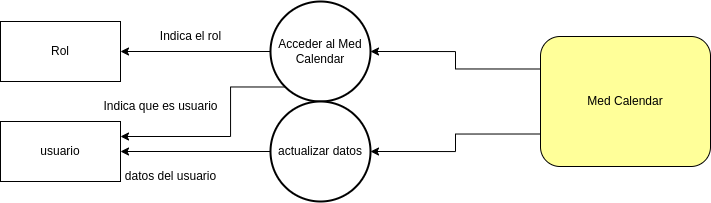

The diagram above was exported from draw.io. Its source (the exported page's mxGraphModel, read from the mxfile embedded in the PNG):
<mxGraphModel dx="887" dy="580" grid="1" gridSize="10" guides="1" tooltips="1" connect="1" arrows="1" fold="1" page="1" pageScale="1" pageWidth="827" pageHeight="1169" math="0" shadow="0">
  <root>
    <mxCell id="WIyWlLk6GJQsqaUBKTNV-0" />
    <mxCell id="WIyWlLk6GJQsqaUBKTNV-1" parent="WIyWlLk6GJQsqaUBKTNV-0" />
    <mxCell id="quMvs3mHbCxWPYvnBWUk-25" style="edgeStyle=orthogonalEdgeStyle;rounded=0;orthogonalLoop=1;jettySize=auto;html=1;exitX=0;exitY=0.25;exitDx=0;exitDy=0;entryX=1;entryY=0.5;entryDx=0;entryDy=0;entryPerimeter=0;startArrow=none;startFill=0;endArrow=classic;endFill=1;" edge="1" parent="WIyWlLk6GJQsqaUBKTNV-1" source="quMvs3mHbCxWPYvnBWUk-5" target="quMvs3mHbCxWPYvnBWUk-24">
      <mxGeometry relative="1" as="geometry" />
    </mxCell>
    <mxCell id="quMvs3mHbCxWPYvnBWUk-27" style="edgeStyle=orthogonalEdgeStyle;rounded=0;orthogonalLoop=1;jettySize=auto;html=1;exitX=0;exitY=0.75;exitDx=0;exitDy=0;entryX=1;entryY=0.5;entryDx=0;entryDy=0;entryPerimeter=0;startArrow=none;startFill=0;endArrow=classic;endFill=1;" edge="1" parent="WIyWlLk6GJQsqaUBKTNV-1" source="quMvs3mHbCxWPYvnBWUk-5" target="quMvs3mHbCxWPYvnBWUk-26">
      <mxGeometry relative="1" as="geometry" />
    </mxCell>
    <mxCell id="quMvs3mHbCxWPYvnBWUk-5" value="Med Calendar" style="rounded=1;whiteSpace=wrap;html=1;fillColor=#FFFF99;" vertex="1" parent="WIyWlLk6GJQsqaUBKTNV-1">
      <mxGeometry x="560" y="120" width="170" height="130" as="geometry" />
    </mxCell>
    <mxCell id="quMvs3mHbCxWPYvnBWUk-30" style="edgeStyle=orthogonalEdgeStyle;rounded=0;orthogonalLoop=1;jettySize=auto;html=1;exitX=0.145;exitY=0.855;exitDx=0;exitDy=0;exitPerimeter=0;entryX=1;entryY=0.25;entryDx=0;entryDy=0;startArrow=none;startFill=0;endArrow=classic;endFill=1;" edge="1" parent="WIyWlLk6GJQsqaUBKTNV-1" source="quMvs3mHbCxWPYvnBWUk-24" target="quMvs3mHbCxWPYvnBWUk-29">
      <mxGeometry relative="1" as="geometry">
        <Array as="points">
          <mxPoint x="250" y="170" />
          <mxPoint x="250" y="220" />
        </Array>
      </mxGeometry>
    </mxCell>
    <mxCell id="quMvs3mHbCxWPYvnBWUk-32" style="edgeStyle=orthogonalEdgeStyle;rounded=0;orthogonalLoop=1;jettySize=auto;html=1;exitX=0;exitY=0.5;exitDx=0;exitDy=0;exitPerimeter=0;entryX=1;entryY=0.5;entryDx=0;entryDy=0;startArrow=none;startFill=0;endArrow=classic;endFill=1;" edge="1" parent="WIyWlLk6GJQsqaUBKTNV-1" source="quMvs3mHbCxWPYvnBWUk-24" target="quMvs3mHbCxWPYvnBWUk-28">
      <mxGeometry relative="1" as="geometry" />
    </mxCell>
    <mxCell id="quMvs3mHbCxWPYvnBWUk-24" value="Acceder al Med Calendar" style="strokeWidth=2;html=1;shape=mxgraph.flowchart.start_2;whiteSpace=wrap;fillColor=#FFFFFF;" vertex="1" parent="WIyWlLk6GJQsqaUBKTNV-1">
      <mxGeometry x="290" y="85" width="100" height="100" as="geometry" />
    </mxCell>
    <mxCell id="quMvs3mHbCxWPYvnBWUk-31" style="edgeStyle=orthogonalEdgeStyle;rounded=0;orthogonalLoop=1;jettySize=auto;html=1;exitX=0;exitY=0.5;exitDx=0;exitDy=0;exitPerimeter=0;entryX=1;entryY=0.5;entryDx=0;entryDy=0;startArrow=none;startFill=0;endArrow=classic;endFill=1;" edge="1" parent="WIyWlLk6GJQsqaUBKTNV-1" source="quMvs3mHbCxWPYvnBWUk-26" target="quMvs3mHbCxWPYvnBWUk-29">
      <mxGeometry relative="1" as="geometry" />
    </mxCell>
    <mxCell id="quMvs3mHbCxWPYvnBWUk-26" value="actualizar datos" style="strokeWidth=2;html=1;shape=mxgraph.flowchart.start_2;whiteSpace=wrap;fillColor=#FFFFFF;" vertex="1" parent="WIyWlLk6GJQsqaUBKTNV-1">
      <mxGeometry x="290" y="185" width="100" height="100" as="geometry" />
    </mxCell>
    <mxCell id="quMvs3mHbCxWPYvnBWUk-28" value="Rol" style="rounded=1;whiteSpace=wrap;html=1;fillColor=#FFFFFF;arcSize=0;" vertex="1" parent="WIyWlLk6GJQsqaUBKTNV-1">
      <mxGeometry x="20" y="105" width="120" height="60" as="geometry" />
    </mxCell>
    <mxCell id="quMvs3mHbCxWPYvnBWUk-29" value="usuario" style="whiteSpace=wrap;html=1;fillColor=#FFFFFF;" vertex="1" parent="WIyWlLk6GJQsqaUBKTNV-1">
      <mxGeometry x="20" y="205" width="120" height="60" as="geometry" />
    </mxCell>
    <mxCell id="quMvs3mHbCxWPYvnBWUk-33" value="datos del usuario" style="text;html=1;align=center;verticalAlign=middle;resizable=0;points=[];autosize=1;strokeColor=none;fillColor=none;" vertex="1" parent="WIyWlLk6GJQsqaUBKTNV-1">
      <mxGeometry x="135" y="245" width="110" height="30" as="geometry" />
    </mxCell>
    <mxCell id="quMvs3mHbCxWPYvnBWUk-34" value="Indica que es usuario" style="text;html=1;align=center;verticalAlign=middle;resizable=0;points=[];autosize=1;strokeColor=none;fillColor=none;" vertex="1" parent="WIyWlLk6GJQsqaUBKTNV-1">
      <mxGeometry x="110" y="175" width="140" height="30" as="geometry" />
    </mxCell>
    <mxCell id="quMvs3mHbCxWPYvnBWUk-35" value="Indica el rol" style="text;html=1;align=center;verticalAlign=middle;resizable=0;points=[];autosize=1;strokeColor=none;fillColor=none;" vertex="1" parent="WIyWlLk6GJQsqaUBKTNV-1">
      <mxGeometry x="170" y="105" width="80" height="30" as="geometry" />
    </mxCell>
  </root>
</mxGraphModel>